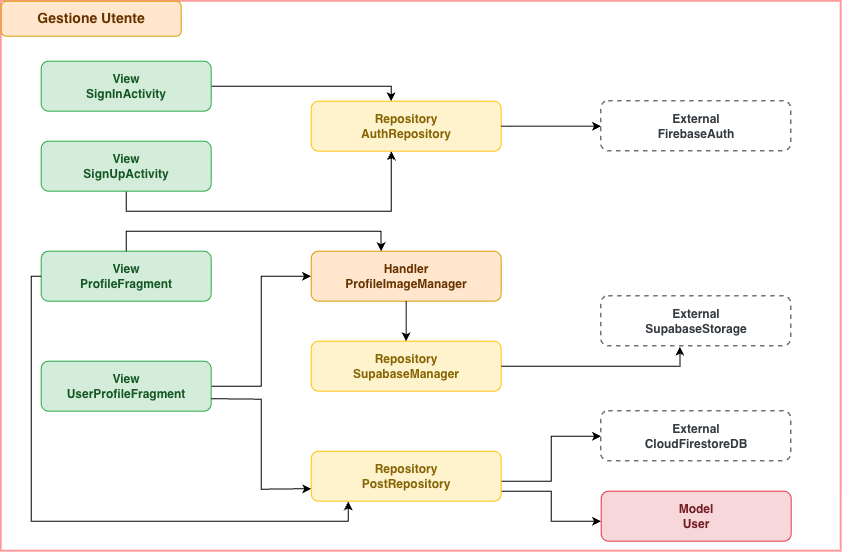

The diagram above was exported from draw.io. Its source (the exported page's mxGraphModel, read from the mxfile embedded in the PNG):
<mxGraphModel dx="1377" dy="904" grid="1" gridSize="10" guides="1" tooltips="1" connect="1" arrows="1" fold="1" page="1" pageScale="1" pageWidth="900" pageHeight="600" math="0" shadow="0">
  <root>
    <mxCell id="0" />
    <mxCell id="1" parent="0" />
    <mxCell id="frame" parent="1" style="rounded=0;whiteSpace=wrap;html=1;fillColor=none;strokeColor=#ff9999;strokeWidth=2;" value="" vertex="1">
      <mxGeometry height="550" width="840" x="30" y="20" as="geometry" />
    </mxCell>
    <mxCell id="header" parent="1" style="rounded=1;whiteSpace=wrap;html=1;fillColor=#ffe6cc;strokeColor=#d79b00;fontStyle=1;fontSize=14;fontColor=#663300;" value="Gestione Utente" vertex="1">
      <mxGeometry height="35" width="180" x="30" y="20" as="geometry" />
    </mxCell>
    <mxCell id="7FbWVtEVpwb5rnf-c7cR-1" edge="1" parent="1" source="signin" style="edgeStyle=orthogonalEdgeStyle;rounded=0;orthogonalLoop=1;jettySize=auto;html=1;" target="authrepo">
      <mxGeometry relative="1" as="geometry">
        <Array as="points">
          <mxPoint x="420.07" y="105.07" />
        </Array>
      </mxGeometry>
    </mxCell>
    <mxCell id="signin" parent="1" style="rounded=1;whiteSpace=wrap;html=1;fillColor=#d4edda;strokeColor=#28a745;fontStyle=1;fontColor=#155724;" value="View&#10;SignInActivity" vertex="1">
      <mxGeometry height="50" width="170" x="70" y="80" as="geometry" />
    </mxCell>
    <mxCell id="7FbWVtEVpwb5rnf-c7cR-2" edge="1" parent="1" source="signup" style="edgeStyle=orthogonalEdgeStyle;rounded=0;orthogonalLoop=1;jettySize=auto;html=1;" target="authrepo">
      <mxGeometry relative="1" as="geometry">
        <Array as="points">
          <mxPoint x="155.02" y="230.02" />
          <mxPoint x="420.09" y="230.02" />
        </Array>
      </mxGeometry>
    </mxCell>
    <mxCell id="signup" parent="1" style="rounded=1;whiteSpace=wrap;html=1;fillColor=#d4edda;strokeColor=#28a745;fontStyle=1;fontColor=#155724;" value="View&#10;SignUpActivity" vertex="1">
      <mxGeometry height="50" width="170" x="70" y="160" as="geometry" />
    </mxCell>
    <mxCell id="profile" parent="1" style="rounded=1;whiteSpace=wrap;html=1;fillColor=#d4edda;strokeColor=#28a745;fontStyle=1;fontColor=#155724;" value="View&#10;ProfileFragment" vertex="1">
      <mxGeometry height="50" width="170" x="70" y="270" as="geometry" />
    </mxCell>
    <mxCell id="7FbWVtEVpwb5rnf-c7cR-4" edge="1" parent="1" source="userprofile" style="edgeStyle=orthogonalEdgeStyle;rounded=0;orthogonalLoop=1;jettySize=auto;html=1;entryX=0;entryY=0.5;entryDx=0;entryDy=0;" target="imagemgr">
      <mxGeometry relative="1" as="geometry" />
    </mxCell>
    <mxCell id="userprofile" parent="1" style="rounded=1;whiteSpace=wrap;html=1;fillColor=#d4edda;strokeColor=#28a745;fontStyle=1;fontColor=#155724;" value="View&#10;UserProfileFragment" vertex="1">
      <mxGeometry height="50" width="170" x="70" y="380" as="geometry" />
    </mxCell>
    <mxCell id="authrepo" parent="1" style="rounded=1;whiteSpace=wrap;html=1;fillColor=#fff3cd;strokeColor=#ffc107;fontStyle=1;fontColor=#856404;" value="Repository&#10;AuthRepository" vertex="1">
      <mxGeometry height="50" width="190" x="340" y="120" as="geometry" />
    </mxCell>
    <mxCell id="imagemgr" parent="1" style="rounded=1;whiteSpace=wrap;html=1;fillColor=#ffe6cc;strokeColor=#d79b00;fontStyle=1;fontColor=#663300;" value="Handler&#10;ProfileImageManager" vertex="1">
      <mxGeometry height="50" width="190" x="340" y="270" as="geometry" />
    </mxCell>
    <mxCell id="supamgr" parent="1" style="rounded=1;whiteSpace=wrap;html=1;fillColor=#fff3cd;strokeColor=#ffc107;fontStyle=1;fontColor=#856404;" value="Repository&#10;SupabaseManager" vertex="1">
      <mxGeometry height="50" width="190" x="340" y="360" as="geometry" />
    </mxCell>
    <mxCell id="7FbWVtEVpwb5rnf-c7cR-8" edge="1" parent="1" source="postrepo" style="edgeStyle=orthogonalEdgeStyle;rounded=0;orthogonalLoop=1;jettySize=auto;html=1;" target="firestore">
      <mxGeometry relative="1" as="geometry">
        <Array as="points">
          <mxPoint x="580" y="500" />
          <mxPoint x="580" y="455" />
        </Array>
      </mxGeometry>
    </mxCell>
    <mxCell id="7FbWVtEVpwb5rnf-c7cR-9" edge="1" parent="1" source="postrepo" style="edgeStyle=orthogonalEdgeStyle;rounded=0;orthogonalLoop=1;jettySize=auto;html=1;" target="usermodel">
      <mxGeometry relative="1" as="geometry">
        <Array as="points">
          <mxPoint x="580" y="510" />
          <mxPoint x="580" y="540" />
        </Array>
      </mxGeometry>
    </mxCell>
    <mxCell id="postrepo" parent="1" style="rounded=1;whiteSpace=wrap;html=1;fillColor=#fff3cd;strokeColor=#ffc107;fontStyle=1;fontColor=#856404;" value="Repository&#10;PostRepository" vertex="1">
      <mxGeometry height="50" width="190" x="340" y="470" as="geometry" />
    </mxCell>
    <mxCell id="firebaseauth" parent="1" style="rounded=1;whiteSpace=wrap;html=1;fillColor=#ffffff;strokeColor=#6c757d;strokeWidth=1.5;dashed=1;fontStyle=1;fontColor=#343a40;" value="External&#10;FirebaseAuth" vertex="1">
      <mxGeometry height="50" width="190" x="630" y="120" as="geometry" />
    </mxCell>
    <mxCell id="supastorage" parent="1" style="rounded=1;whiteSpace=wrap;html=1;fillColor=#ffffff;strokeColor=#6c757d;strokeWidth=1.5;dashed=1;fontStyle=1;fontColor=#343a40;" value="External&#10;SupabaseStorage" vertex="1">
      <mxGeometry height="50" width="190" x="630" y="315" as="geometry" />
    </mxCell>
    <mxCell id="firestore" parent="1" style="rounded=1;whiteSpace=wrap;html=1;fillColor=#ffffff;strokeColor=#6c757d;strokeWidth=1.5;dashed=1;fontStyle=1;fontColor=#343a40;" value="External&#10;CloudFirestoreDB" vertex="1">
      <mxGeometry height="50" width="190" x="630" y="430" as="geometry" />
    </mxCell>
    <mxCell id="usermodel" parent="1" style="rounded=1;whiteSpace=wrap;html=1;fillColor=#f8d7da;strokeColor=#dc3545;fontStyle=1;fontColor=#721c24;" value="Model&#10;User" vertex="1">
      <mxGeometry height="50" width="190" x="630" y="510" as="geometry" />
    </mxCell>
    <mxCell id="e3" edge="1" parent="1" source="authrepo" style="endArrow=classic;html=1;rounded=0;exitX=1;exitY=0.5;exitDx=0;exitDy=0;entryX=0;entryY=0.5;entryDx=0;entryDy=0;" target="firebaseauth" value="">
      <mxGeometry height="50" relative="1" width="50" as="geometry" />
    </mxCell>
    <mxCell id="e6" edge="1" parent="1" source="imagemgr" style="endArrow=classic;html=1;rounded=0;exitX=0.5;exitY=1;exitDx=0;exitDy=0;entryX=0.5;entryY=0;entryDx=0;entryDy=0;" target="supamgr" value="">
      <mxGeometry height="50" relative="1" width="50" as="geometry" />
    </mxCell>
    <mxCell id="e9" edge="1" parent="1" source="userprofile" style="endArrow=classic;html=1;rounded=0;exitX=1;exitY=0.75;exitDx=0;exitDy=0;entryX=0;entryY=0.75;entryDx=0;entryDy=0;" target="postrepo" value="">
      <mxGeometry height="50" relative="1" width="50" as="geometry">
        <Array as="points">
          <mxPoint x="290" y="418" />
          <mxPoint x="290" y="508" />
        </Array>
      </mxGeometry>
    </mxCell>
    <mxCell id="7FbWVtEVpwb5rnf-c7cR-3" edge="1" parent="1" source="profile" style="edgeStyle=orthogonalEdgeStyle;rounded=0;orthogonalLoop=1;jettySize=auto;html=1;entryX=0.368;entryY=0;entryDx=0;entryDy=0;entryPerimeter=0;" target="imagemgr">
      <mxGeometry relative="1" as="geometry">
        <Array as="points">
          <mxPoint x="155" y="250" />
          <mxPoint x="409.92" y="250" />
        </Array>
      </mxGeometry>
    </mxCell>
    <mxCell id="7FbWVtEVpwb5rnf-c7cR-6" edge="1" parent="1" source="supamgr" style="edgeStyle=orthogonalEdgeStyle;rounded=0;orthogonalLoop=1;jettySize=auto;html=1;entryX=0.414;entryY=1.007;entryDx=0;entryDy=0;entryPerimeter=0;" target="supastorage">
      <mxGeometry relative="1" as="geometry" />
    </mxCell>
    <mxCell id="7FbWVtEVpwb5rnf-c7cR-7" edge="1" parent="1" source="profile" style="edgeStyle=orthogonalEdgeStyle;rounded=0;orthogonalLoop=1;jettySize=auto;html=1;entryX=0.195;entryY=1.007;entryDx=0;entryDy=0;entryPerimeter=0;" target="postrepo">
      <mxGeometry relative="1" as="geometry">
        <Array as="points">
          <mxPoint x="60" y="295" />
          <mxPoint x="60" y="540" />
          <mxPoint x="377.08" y="540" />
        </Array>
      </mxGeometry>
    </mxCell>
  </root>
</mxGraphModel>